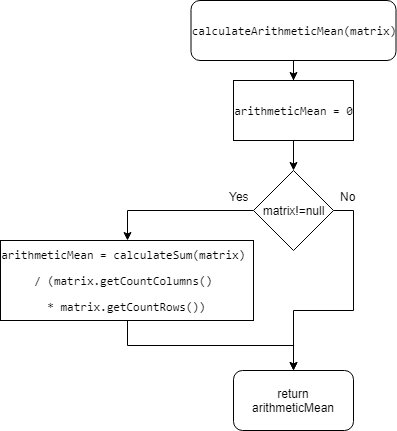

The diagram above was exported from draw.io. Its source (the exported page's mxGraphModel, read from the mxfile embedded in the PNG):
<mxGraphModel dx="1010" dy="582" grid="1" gridSize="10" guides="1" tooltips="1" connect="1" arrows="1" fold="1" page="1" pageScale="1" pageWidth="827" pageHeight="1169" math="0" shadow="0">
  <root>
    <mxCell id="0" />
    <mxCell id="1" parent="0" />
    <mxCell id="9VK5Mm_XkGIAtd834Y3e-16" style="edgeStyle=orthogonalEdgeStyle;rounded=0;orthogonalLoop=1;jettySize=auto;html=1;exitX=0.5;exitY=1;exitDx=0;exitDy=0;" edge="1" parent="1" source="9VK5Mm_XkGIAtd834Y3e-1" target="9VK5Mm_XkGIAtd834Y3e-2">
      <mxGeometry relative="1" as="geometry" />
    </mxCell>
    <mxCell id="9VK5Mm_XkGIAtd834Y3e-1" value="&lt;pre&gt;&lt;span&gt;calculateArithmeticMean&lt;/span&gt;(matrix)&lt;/pre&gt;" style="rounded=1;whiteSpace=wrap;html=1;" vertex="1" parent="1">
      <mxGeometry x="310.5" width="205" height="60" as="geometry" />
    </mxCell>
    <mxCell id="9VK5Mm_XkGIAtd834Y3e-26" style="edgeStyle=orthogonalEdgeStyle;rounded=0;orthogonalLoop=1;jettySize=auto;html=1;exitX=0.5;exitY=1;exitDx=0;exitDy=0;" edge="1" parent="1" source="9VK5Mm_XkGIAtd834Y3e-2" target="9VK5Mm_XkGIAtd834Y3e-22">
      <mxGeometry relative="1" as="geometry" />
    </mxCell>
    <mxCell id="9VK5Mm_XkGIAtd834Y3e-2" value="&lt;pre&gt;&lt;pre&gt;arithmeticMean = &lt;span&gt;0&lt;/span&gt;&lt;/pre&gt;&lt;/pre&gt;" style="rounded=0;whiteSpace=wrap;html=1;" vertex="1" parent="1">
      <mxGeometry x="353" y="80" width="120" height="60" as="geometry" />
    </mxCell>
    <mxCell id="9VK5Mm_XkGIAtd834Y3e-25" style="edgeStyle=orthogonalEdgeStyle;rounded=0;orthogonalLoop=1;jettySize=auto;html=1;exitX=0.5;exitY=1;exitDx=0;exitDy=0;" edge="1" parent="1" source="9VK5Mm_XkGIAtd834Y3e-5" target="9VK5Mm_XkGIAtd834Y3e-8">
      <mxGeometry relative="1" as="geometry" />
    </mxCell>
    <mxCell id="9VK5Mm_XkGIAtd834Y3e-5" value="&lt;pre&gt;arithmeticMean = &lt;span&gt;calculateSum&lt;/span&gt;(matrix) &lt;/pre&gt;&lt;pre&gt;/ (matrix.getCountColumns() &lt;/pre&gt;&lt;pre&gt;* matrix.getCountRows())&lt;/pre&gt;" style="rounded=0;whiteSpace=wrap;html=1;" vertex="1" parent="1">
      <mxGeometry x="120" y="240" width="253" height="80" as="geometry" />
    </mxCell>
    <mxCell id="9VK5Mm_XkGIAtd834Y3e-8" value="return arithmeticMean" style="rounded=1;whiteSpace=wrap;html=1;" vertex="1" parent="1">
      <mxGeometry x="353" y="370" width="120" height="60" as="geometry" />
    </mxCell>
    <mxCell id="9VK5Mm_XkGIAtd834Y3e-23" style="edgeStyle=orthogonalEdgeStyle;rounded=0;orthogonalLoop=1;jettySize=auto;html=1;exitX=0;exitY=0.5;exitDx=0;exitDy=0;" edge="1" parent="1" source="9VK5Mm_XkGIAtd834Y3e-22" target="9VK5Mm_XkGIAtd834Y3e-5">
      <mxGeometry relative="1" as="geometry" />
    </mxCell>
    <mxCell id="9VK5Mm_XkGIAtd834Y3e-24" style="edgeStyle=orthogonalEdgeStyle;rounded=0;orthogonalLoop=1;jettySize=auto;html=1;exitX=1;exitY=0.5;exitDx=0;exitDy=0;" edge="1" parent="1" source="9VK5Mm_XkGIAtd834Y3e-22" target="9VK5Mm_XkGIAtd834Y3e-8">
      <mxGeometry relative="1" as="geometry" />
    </mxCell>
    <mxCell id="9VK5Mm_XkGIAtd834Y3e-22" value="matrix!=null" style="rhombus;whiteSpace=wrap;html=1;" vertex="1" parent="1">
      <mxGeometry x="373" y="170" width="80" height="80" as="geometry" />
    </mxCell>
    <mxCell id="9VK5Mm_XkGIAtd834Y3e-27" value="No" style="text;html=1;resizable=0;points=[];autosize=1;align=left;verticalAlign=top;spacingTop=-4;" vertex="1" parent="1">
      <mxGeometry x="458" y="187" width="30" height="20" as="geometry" />
    </mxCell>
    <mxCell id="9VK5Mm_XkGIAtd834Y3e-28" value="Yes" style="text;html=1;resizable=0;points=[];autosize=1;align=left;verticalAlign=top;spacingTop=-4;" vertex="1" parent="1">
      <mxGeometry x="347" y="187" width="30" height="20" as="geometry" />
    </mxCell>
  </root>
</mxGraphModel>